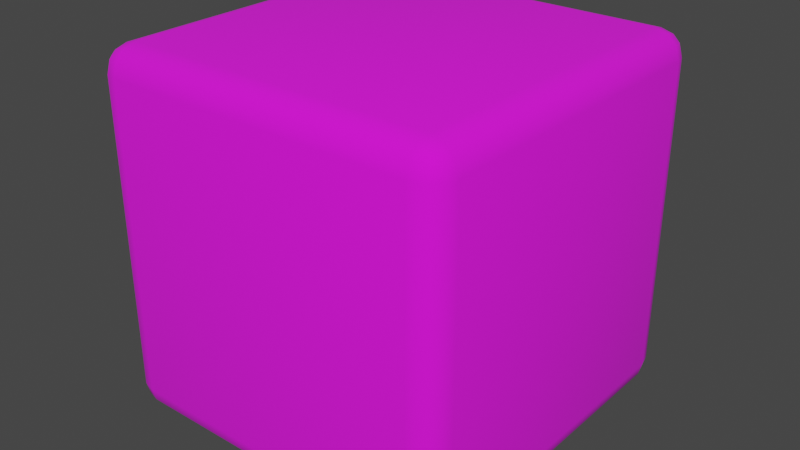 # Source: dice.blend  (saved by Blender 4.0.36; exported with 4.5.12 LTS)
import bpy
from mathutils import Matrix  # noqa: F401  (used for matrix-valued properties, if any)

bpy.ops.wm.read_factory_settings(use_empty=True)
scene = bpy.context.scene
scene.name = 'Scene'

# ---- collections
col_collection = bpy.data.collections.new('Collection'); scene.collection.children.link(col_collection)

# ---- images (referenced by path relative to the original .blend; pixels are not part of the script)
import os
ASSET_DIR = os.environ.get("B2B_ASSET_DIR", "")  # directory of the original .blend (textures are referenced by path, not embedded)
HERE = os.path.dirname(os.path.abspath(__file__))  # packed textures are extracted next to this script under _unpacked/

def load_image(name, relpath, width, height, colorspace="sRGB"):
    """Load a texture the original file referenced (path relative to the .blend, or extracted next to this script)."""
    p = next((c for c in (os.path.join(HERE, relpath), os.path.join(ASSET_DIR, relpath)) if relpath and os.path.exists(c)), "")
    if p:
        img = bpy.data.images.load(p, check_existing=True)
        img.name = name
    else:  # same state as the original file: an image datablock whose file is absent (Cycles renders it pink)
        img = bpy.data.images.new(name, width, height)
        img.source = "FILE"
        img.filepath = "//" + (relpath or name)
    img.colorspace_settings.name = colorspace
    return img
img_dice = load_image('Dice', 'Dice.png', 1024, 1024, 'sRGB')

# ---- materials (node trees are filled in below, after node groups)
mat_material = bpy.data.materials.new('Material')
mat_material.alpha_threshold = 0.0
mat_material.use_transparent_shadow = False
mat_material.roughness = 0.5
mat_material.line_color = (0.0, 0.0, 0.0, 1.0)

# ---- material node trees
mat_material.use_nodes = True; mat_material.node_tree.nodes.clear()
_N = mat_material.node_tree.nodes; _L = mat_material.node_tree.links
n0 = _N.new('ShaderNodeMapping'); n0.name = 'Mapping'; n0.location = (-450, 260)
n1 = _N.new('ShaderNodeTexCoord'); n1.name = 'Texture Coordinate'; n1.location = (-630, 260)
n2 = _N.new('ShaderNodeBsdfPrincipled'); n2.name = 'Principled BSDF'; n2.location = (285, 165)
n2.distribution = 'GGX'
n2.subsurface_method = 'RANDOM_WALK_SKIN'
n2.inputs[2].default_value = 1.0
n2.inputs[3].default_value = 1.45
n2.inputs[27].default_value = (0.0, 0.0, 0.0, 1.0)
n2.inputs[28].default_value = 1.0
n3 = _N.new('ShaderNodeOutputMaterial'); n3.name = 'Material Output'; n3.location = (673, 163)
n4 = _N.new('ShaderNodeTexImage'); n4.name = 'Image Texture'; n4.location = (-270, 260)
n4.image = img_dice
n5 = _N.new('ShaderNodeBump'); n5.name = 'Bump'; n5.location = (52, 19)
n5.inputs[1].default_value = 0.02
n5.inputs[2].default_value = 1.0
_L.new(n2.outputs[0], n3.inputs[0])
_L.new(n4.outputs[0], n2.inputs[0])
_L.new(n0.outputs[0], n4.inputs[0])
_L.new(n1.outputs[2], n0.inputs[0])
_L.new(n5.outputs[0], n2.inputs[5])
_L.new(n4.outputs[0], n5.inputs[3])
n3.is_active_output = True

# ---- world
world_world = bpy.data.worlds.new('World'); scene.world = world_world
world_world.use_nodes = True; world_world.node_tree.nodes.clear()
_N = world_world.node_tree.nodes; _L = world_world.node_tree.links
n0 = _N.new('ShaderNodeOutputWorld'); n0.name = 'World Output'; n0.location = (300, 300)
n1 = _N.new('ShaderNodeBackground'); n1.name = 'Background'; n1.location = (10, 300)
n1.inputs[0].default_value = (0.05088, 0.05088, 0.05088, 1.0)
_L.new(n1.outputs[0], n0.inputs[0])
n0.is_active_output = True
world_world.color = (0.05088, 0.05088, 0.05088)
world_world.use_sun_shadow = False
world_world.sun_shadow_jitter_overblur = 0.0

# ---- meshes
me_cube = bpy.data.meshes.new('Cube')
me_cube.from_pydata([(0.8556, 1.0, 0.8556), (0.8556, 0.8556, 1.0), (1.0, 0.8556, 0.8556), (0.8556, 0.9807, 0.9277), (0.9277, 0.9807, 0.8556), (0.9247, 0.962, 0.9247), (0.9277, 0.8556, 0.9807), (0.8556, 0.9277, 0.9807), (0.9247, 0.9247, 0.962), (0.9807, 0.9277, 0.8556), (0.9807, 0.8556, 0.9277), (0.962, 0.9247, 0.9247), (0.8556, 0.8556, -1.0), (0.8556, 1.0, -0.8556), (1.0, 0.8556, -0.8556), (0.8556, 0.9277, -0.9807), (0.9277, 0.8556, -0.9807), (0.9247, 0.9247, -0.962), (0.9277, 0.9807, -0.8556), (0.8556, 0.9807, -0.9277), (0.9247, 0.962, -0.9247), (0.9807, 0.8556, -0.9277), (0.9807, 0.9277, -0.8556), (0.962, 0.9247, -0.9247), (1.0, -0.8556, 0.8556), (0.8556, -0.8556, 1.0), (0.8556, -1.0, 0.8556), (0.9807, -0.8556, 0.9277), (0.9807, -0.9277, 0.8556), (0.962, -0.9247, 0.9247), (0.8556, -0.9277, 0.9807), (0.9277, -0.8556, 0.9807), (0.9247, -0.9247, 0.962), (0.9277, -0.9807, 0.8556), (0.8556, -0.9807, 0.9277), (0.9247, -0.962, 0.9247), (1.0, -0.8556, -0.8556), (0.8556, -1.0, -0.8556), (0.8556, -0.8556, -1.0), (0.9807, -0.9277, -0.8556), (0.9807, -0.8556, -0.9277), (0.962, -0.9247, -0.9247), (0.8556, -0.9807, -0.9277), (0.9277, -0.9807, -0.8556), (0.9247, -0.962, -0.9247), (0.9277, -0.8556, -0.9807), (0.8556, -0.9277, -0.9807), (0.9247, -0.9247, -0.962), (-0.8556, 1.0, 0.8556), (-1.0, 0.8556, 0.8556), (-0.8556, 0.8556, 1.0), (-0.9277, 0.9807, 0.8556), (-0.8556, 0.9807, 0.9277), (-0.9247, 0.962, 0.9247), (-0.9807, 0.8556, 0.9277), (-0.9807, 0.9277, 0.8556), (-0.962, 0.9247, 0.9247), (-0.8556, 0.9277, 0.9807), (-0.9277, 0.8556, 0.9807), (-0.9247, 0.9247, 0.962), (-1.0, 0.8556, -0.8556), (-0.8556, 1.0, -0.8556), (-0.8556, 0.8556, -1.0), (-0.9807, 0.9277, -0.8556), (-0.9807, 0.8556, -0.9277), (-0.962, 0.9247, -0.9247), (-0.8556, 0.9807, -0.9277), (-0.9277, 0.9807, -0.8556), (-0.9247, 0.962, -0.9247), (-0.9277, 0.8556, -0.9807), (-0.8556, 0.9277, -0.9807), (-0.9247, 0.9247, -0.962), (-1.0, -0.8556, 0.8556), (-0.8556, -1.0, 0.8556), (-0.8556, -0.8556, 1.0), (-0.9807, -0.9277, 0.8556), (-0.9807, -0.8556, 0.9277), (-0.962, -0.9247, 0.9247), (-0.8556, -0.9807, 0.9277), (-0.9277, -0.9807, 0.8556), (-0.9247, -0.962, 0.9247), (-0.9277, -0.8556, 0.9807), (-0.8556, -0.9277, 0.9807), (-0.9247, -0.9247, 0.962), (-0.8556, -0.8556, -1.0), (-0.8556, -1.0, -0.8556), (-1.0, -0.8556, -0.8556), (-0.8556, -0.9277, -0.9807), (-0.9277, -0.8556, -0.9807), (-0.9247, -0.9247, -0.962), (-0.9277, -0.9807, -0.8556), (-0.8556, -0.9807, -0.9277), (-0.9247, -0.962, -0.9247), (-0.9807, -0.8556, -0.9277), (-0.9807, -0.9277, -0.8556), (-0.962, -0.9247, -0.9247)], [], [(62, 12, 38, 84), (86, 72, 49, 60), (37, 26, 73, 85), (1, 50, 74, 25), (14, 2, 24, 36), (0, 3, 5, 4), (3, 7, 8, 5), (1, 6, 8, 7), (6, 10, 11, 8), (2, 9, 11, 10), (9, 4, 5, 11), (5, 8, 11), (12, 15, 17, 16), (15, 19, 20, 17), (13, 18, 20, 19), (18, 22, 23, 20), (14, 21, 23, 22), (21, 16, 17, 23), (17, 20, 23), (24, 27, 29, 28), (27, 31, 32, 29), (25, 30, 32, 31), (30, 34, 35, 32), (26, 33, 35, 34), (33, 28, 29, 35), (29, 32, 35), (36, 39, 41, 40), (39, 43, 44, 41), (37, 42, 44, 43), (42, 46, 47, 44), (38, 45, 47, 46), (45, 40, 41, 47), (41, 44, 47), (48, 51, 53, 52), (51, 55, 56, 53), (49, 54, 56, 55), (54, 58, 59, 56), (50, 57, 59, 58), (57, 52, 53, 59), (53, 56, 59), (60, 63, 65, 64), (63, 67, 68, 65), (61, 66, 68, 67), (66, 70, 71, 68), (62, 69, 71, 70), (69, 64, 65, 71), (65, 68, 71), (72, 75, 77, 76), (75, 79, 80, 77), (73, 78, 80, 79), (78, 82, 83, 80), (74, 81, 83, 82), (81, 76, 77, 83), (77, 80, 83), (84, 87, 89, 88), (87, 91, 92, 89), (85, 90, 92, 91), (90, 94, 95, 92), (86, 93, 95, 94), (93, 88, 89, 95), (89, 92, 95), (62, 84, 88, 69), (69, 88, 93, 64), (64, 93, 86, 60), (12, 62, 70, 15), (15, 70, 66, 19), (19, 66, 61, 13), (2, 14, 22, 9), (9, 22, 18, 4), (4, 18, 13, 0), (85, 73, 79, 90), (90, 79, 75, 94), (94, 75, 72, 86), (26, 37, 43, 33), (33, 43, 39, 28), (28, 39, 36, 24), (48, 61, 67, 51), (51, 67, 63, 55), (55, 63, 60, 49), (25, 74, 82, 30), (30, 82, 78, 34), (34, 78, 73, 26), (1, 25, 31, 6), (6, 31, 27, 10), (10, 27, 24, 2), (84, 38, 46, 87), (87, 46, 42, 91), (91, 42, 37, 85), (74, 50, 58, 81), (81, 58, 54, 76), (76, 54, 49, 72), (50, 1, 7, 57), (57, 7, 3, 52), (52, 3, 0, 48), (38, 12, 16, 45), (45, 16, 21, 40), (40, 21, 14, 36), (61, 48, 0, 13)])
me_cube.polygons.foreach_set('use_smooth', [True] * 98)
_uv = me_cube.uv_layers.new(name='UVMap')
_uv.uv.foreach_set('vector', [0.5151, 0.7408, 0.5151, 0.5269, 0.729, 0.5269, 0.729, 0.7408, 0.01518, 0.4909, 0.01518, 0.277, 0.2291, 0.277, 0.2291, 0.4909, 0.7651, 0.4909, 0.7651, 0.277, 0.9789, 0.277, 0.9789, 0.4909, 0.5151, 0.2409, 0.5151, 0.02703, 0.729, 0.02703, 0.729, 0.2409, 0.5151, 0.4909, 0.5151, 0.277, 0.729, 0.277, 0.729, 0.4909, 0.479, 0.277, 0.479, 0.268, 0.4876, 0.2684, 0.488, 0.277, 0.479, 0.268, 0.479, 0.2589, 0.4876, 0.2589, 0.4876, 0.2684, 0.5151, 0.2409, 0.5151, 0.2499, 0.4971, 0.2495, 0.4971, 0.2409, 0.5151, 0.2499, 0.5151, 0.268, 0.5065, 0.2684, 0.4971, 0.2495, 0.5151, 0.277, 0.5061, 0.277, 0.5065, 0.2684, 0.5151, 0.268, 0.5061, 0.277, 0.488, 0.277, 0.4876, 0.2684, 0.5065, 0.2684, 0.4876, 0.2684, 0.4876, 0.2589, 0.4923, 0.2684, 0.5151, 0.5269, 0.5061, 0.5269, 0.5065, 0.5183, 0.5151, 0.5179, 0.5061, 0.5269, 0.4971, 0.5269, 0.4971, 0.5183, 0.5065, 0.5183, 0.479, 0.4909, 0.488, 0.4909, 0.4876, 0.5089, 0.479, 0.5089, 0.488, 0.4909, 0.5061, 0.4909, 0.5065, 0.4995, 0.4876, 0.5089, 0.5151, 0.4909, 0.5151, 0.4999, 0.5065, 0.4995, 0.5061, 0.4909, 0.5151, 0.4999, 0.5151, 0.5179, 0.5065, 0.5183, 0.5065, 0.4995, 0.5065, 0.5183, 0.4971, 0.5183, 0.5065, 0.5137, 0.729, 0.277, 0.729, 0.268, 0.7376, 0.2684, 0.738, 0.277, 0.729, 0.268, 0.729, 0.2499, 0.747, 0.2495, 0.7376, 0.2684, 0.729, 0.2409, 0.747, 0.2409, 0.747, 0.2495, 0.729, 0.2499, 0.7651, 0.2589, 0.7651, 0.268, 0.7564, 0.2684, 0.7564, 0.2589, 0.7651, 0.277, 0.756, 0.277, 0.7564, 0.2684, 0.7651, 0.268, 0.756, 0.277, 0.738, 0.277, 0.7376, 0.2684, 0.7564, 0.2684, 0.7518, 0.2684, 0.7564, 0.2589, 0.7564, 0.2684, 0.729, 0.4909, 0.738, 0.4909, 0.7376, 0.4995, 0.729, 0.4999, 0.738, 0.4909, 0.756, 0.4909, 0.7564, 0.5089, 0.7376, 0.4995, 0.7651, 0.4909, 0.7651, 0.5089, 0.7564, 0.5089, 0.756, 0.4909, 0.747, 0.5269, 0.738, 0.5269, 0.7376, 0.5183, 0.747, 0.5183, 0.729, 0.5269, 0.729, 0.5179, 0.7376, 0.5183, 0.738, 0.5269, 0.729, 0.5179, 0.729, 0.4999, 0.7376, 0.4995, 0.7376, 0.5183, 0.7376, 0.5137, 0.747, 0.5183, 0.7376, 0.5183, 0.2651, 0.277, 0.2561, 0.277, 0.2565, 0.2684, 0.2651, 0.268, 0.2561, 0.277, 0.2381, 0.277, 0.2377, 0.2684, 0.2565, 0.2684, 0.2291, 0.277, 0.2291, 0.268, 0.2377, 0.2684, 0.2381, 0.277, 0.2291, 0.268, 0.2291, 0.2589, 0.2377, 0.2589, 0.2377, 0.2684, 0.5151, 0.02703, 0.4971, 0.02703, 0.5065, 0.008986, 0.5151, 0.008986, 0.2651, 0.2589, 0.2651, 0.268, 0.2565, 0.2684, 0.2471, 0.2589, 0.2423, 0.2684, 0.2377, 0.2684, 0.2377, 0.2589, 0.2291, 0.4909, 0.2381, 0.4909, 0.2377, 0.5089, 0.2291, 0.5089, 0.2381, 0.4909, 0.2561, 0.4909, 0.2565, 0.5089, 0.2377, 0.5089, 0.2651, 0.4909, 0.2651, 0.5089, 0.2565, 0.5089, 0.2561, 0.4909, 0.4971, 0.7408, 0.5061, 0.7408, 0.5065, 0.7494, 0.4971, 0.7494, 0.5151, 0.7408, 0.5151, 0.7498, 0.5065, 0.7494, 0.5061, 0.7408, 0.5151, 0.7498, 0.5151, 0.7589, 0.5065, 0.7589, 0.5065, 0.7494, 0.5065, 0.7589, 0.4971, 0.7494, 0.5065, 0.7494, 0.01518, 0.277, 0.006172, 0.277, 0.006553, 0.2684, 0.01518, 0.268, 0.006172, 0.277, -0.00286, 0.277, -0.00286, 0.2684, 0.006553, 0.2684, 0.9789, 0.277, 0.9789, 0.268, 0.997, 0.2684, 0.997, 0.277, 0.9789, 0.268, 0.9789, 0.2589, 0.997, 0.2589, 0.997, 0.2684, 0.729, 0.02703, 0.729, 0.008986, 0.7376, 0.008986, 0.747, 0.02703, 0.01518, 0.2589, 0.01518, 0.268, 0.006553, 0.2684, 0.006554, 0.2589, 0.006553, 0.2684, -0.00286, 0.2684, 0.006554, 0.2589, 0.729, 0.7408, 0.738, 0.7408, 0.7376, 0.7494, 0.729, 0.7498, 0.738, 0.7408, 0.747, 0.7408, 0.747, 0.7494, 0.7376, 0.7494, 0.9789, 0.4909, 0.997, 0.4909, 0.9876, 0.5089, 0.9789, 0.5089, -0.00286, 0.4909, 0.006172, 0.4909, 0.006554, 0.5089, -0.00286, 0.5089, 0.01518, 0.4909, 0.01518, 0.5089, 0.006554, 0.5089, 0.006172, 0.4909, 0.729, 0.7589, 0.729, 0.7498, 0.7376, 0.7494, 0.7376, 0.7589, 0.7376, 0.7494, 0.747, 0.7494, 0.7376, 0.7589, 0.5151, 0.7408, 0.729, 0.7408, 0.729, 0.7498, 0.5151, 0.7498, 0.5151, 0.7498, 0.729, 0.7498, 0.729, 0.7589, 0.5151, 0.7589, 0.2291, 0.5089, 0.01518, 0.5089, 0.01518, 0.4909, 0.2291, 0.4909, 0.5151, 0.5269, 0.5151, 0.7408, 0.5061, 0.7408, 0.5061, 0.5269, 0.5061, 0.5269, 0.5061, 0.7408, 0.4971, 0.7408, 0.4971, 0.5269, 0.479, 0.5089, 0.2651, 0.5089, 0.2651, 0.4909, 0.479, 0.4909, 0.5151, 0.277, 0.5151, 0.4909, 0.5061, 0.4909, 0.5061, 0.277, 0.5061, 0.277, 0.5061, 0.4909, 0.488, 0.4909, 0.488, 0.277, 0.488, 0.277, 0.488, 0.4909, 0.479, 0.4909, 0.479, 0.277, 0.9789, 0.4909, 0.9789, 0.277, 0.997, 0.277, 0.997, 0.4909, -0.00286, 0.4909, -0.00286, 0.277, 0.006172, 0.277, 0.006172, 0.4909, 0.006172, 0.4909, 0.006172, 0.277, 0.01518, 0.277, 0.01518, 0.4909, 0.7651, 0.277, 0.7651, 0.4909, 0.756, 0.4909, 0.756, 0.277, 0.756, 0.277, 0.756, 0.4909, 0.738, 0.4909, 0.738, 0.277, 0.738, 0.277, 0.738, 0.4909, 0.729, 0.4909, 0.729, 0.277, 0.2651, 0.277, 0.2651, 0.4909, 0.2561, 0.4909, 0.2561, 0.277, 0.2561, 0.277, 0.2561, 0.4909, 0.2381, 0.4909, 0.2381, 0.277, 0.2381, 0.277, 0.2381, 0.4909, 0.2291, 0.4909, 0.2291, 0.277, 0.729, 0.2409, 0.729, 0.02703, 0.747, 0.02703, 0.747, 0.2409, 0.7651, 0.2589, 0.9789, 0.2589, 0.9789, 0.268, 0.7651, 0.268, 0.7651, 0.268, 0.9789, 0.268, 0.9789, 0.277, 0.7651, 0.277, 0.5151, 0.2409, 0.729, 0.2409, 0.729, 0.2499, 0.5151, 0.2499, 0.5151, 0.2499, 0.729, 0.2499, 0.729, 0.268, 0.5151, 0.268, 0.5151, 0.268, 0.729, 0.268, 0.729, 0.277, 0.5151, 0.277, 0.729, 0.7408, 0.729, 0.5269, 0.738, 0.5269, 0.738, 0.7408, 0.738, 0.7408, 0.738, 0.5269, 0.747, 0.5269, 0.747, 0.7408, 0.9789, 0.5089, 0.7651, 0.5089, 0.7651, 0.4909, 0.9789, 0.4909, 0.729, 0.02703, 0.5151, 0.02703, 0.5151, 0.008986, 0.729, 0.008986, 0.01518, 0.2589, 0.2291, 0.2589, 0.2291, 0.268, 0.01518, 0.268, 0.01518, 0.268, 0.2291, 0.268, 0.2291, 0.277, 0.01518, 0.277, 0.5151, 0.02703, 0.5151, 0.2409, 0.4971, 0.2409, 0.4971, 0.02703, 0.2651, 0.2589, 0.479, 0.2589, 0.479, 0.268, 0.2651, 0.268, 0.2651, 0.268, 0.479, 0.268, 0.479, 0.277, 0.2651, 0.277, 0.729, 0.5269, 0.5151, 0.5269, 0.5151, 0.5179, 0.729, 0.5179, 0.729, 0.5179, 0.5151, 0.5179, 0.5151, 0.4999, 0.729, 0.4999, 0.729, 0.4999, 0.5151, 0.4999, 0.5151, 0.4909, 0.729, 0.4909, 0.2651, 0.4909, 0.2651, 0.277, 0.479, 0.277, 0.479, 0.4909])
me_cube.materials.append(mat_material)
me_cube.use_mirror_vertex_groups = False
me_cube.update()

# ---- objects
ob_cube = bpy.data.objects.new('Cube', me_cube)

# ---- transforms, parenting, visibility, modifiers, constraints
ob_cube.location = (0.0, 0.0, 0.0)
ob_cube.lock_rotations_4d = False
ob_cube.empty_display_type = 'ARROWS'
ob_cube.lineart.crease_threshold = 0.0

# ---- collection membership
col_collection.objects.link(ob_cube)

# ---- scene / render settings (as saved in the file)
scene.frame_start = 1; scene.frame_end = 250; scene.frame_set(14)
scene.render.engine = 'BLENDER_EEVEE_NEXT'
scene.cycles.sampling_pattern = 'TABULATED_SOBOL'
scene.view_settings.view_transform = 'Filmic'
bpy.context.view_layer.update()

# ---- added for rendering (the .blend has no active camera and no usable light): camera, sun
cam_auto = bpy.data.cameras.new('AutoCamera')
cam_auto.lens = 50.0
cam_auto.sensor_width = 36.0
cam_auto.clip_end = 1000.0
ob_auto_camera = bpy.data.objects.new('AutoCamera', cam_auto)
scene.collection.objects.link(ob_auto_camera)
ob_auto_camera.location = (3.20507, -3.84609, 2.56406)
ob_auto_camera.rotation_euler = (1.09748, -7.21219e-08, 0.694738)
scene.camera = ob_auto_camera
light_auto_sun = bpy.data.lights.new('AutoSun', 'SUN')
light_auto_sun.energy = 3.0
light_auto_sun.angle = 0.0523599
ob_auto_sun = bpy.data.objects.new('AutoSun', light_auto_sun)
scene.collection.objects.link(ob_auto_sun)
ob_auto_sun.rotation_euler = (0.872665, 0.174533, 0.523599)
bpy.context.view_layer.update()
